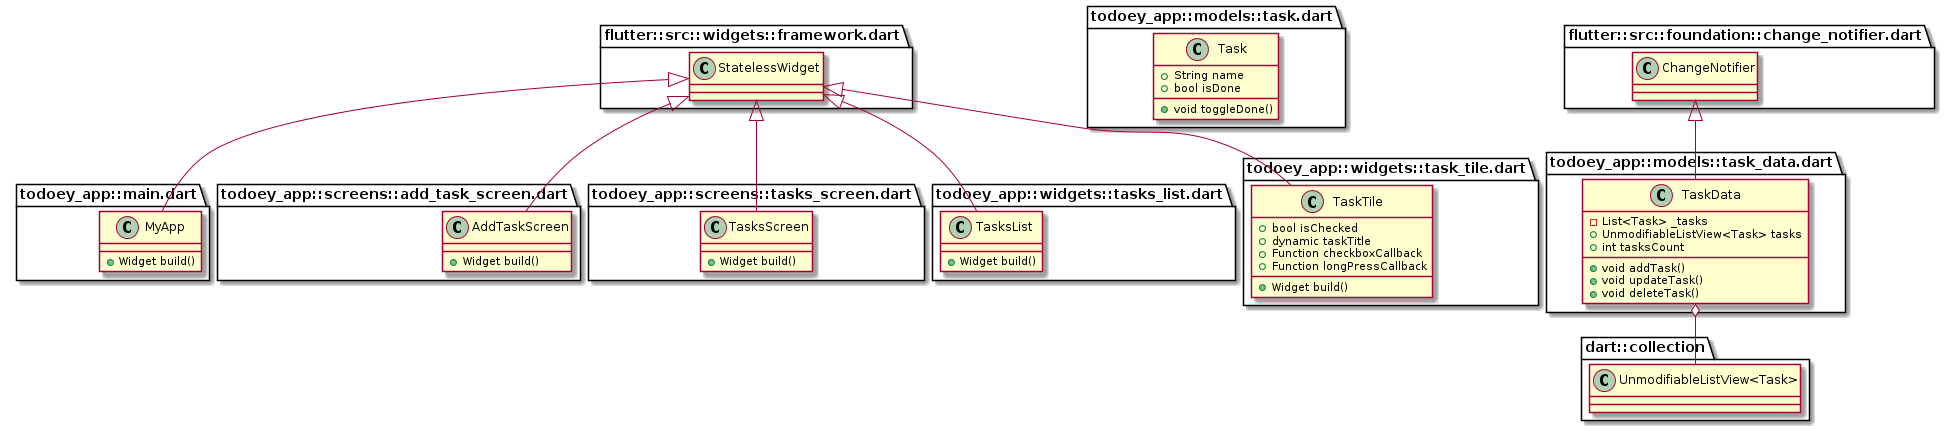

The diagram above was rendered by PlantUML. Its source (embedded in the PNG):
@startuml
set namespaceSeparator ::

class "todoey_app::main.dart::MyApp" {
  +Widget build()
}

"flutter::src::widgets::framework.dart::StatelessWidget" <|-- "todoey_app::main.dart::MyApp"

class "todoey_app::models::task.dart::Task" {
  +String name
  +bool isDone
  +void toggleDone()
}

class "todoey_app::models::task_data.dart::TaskData" {
  -List<Task> _tasks
  +UnmodifiableListView<Task> tasks
  +int tasksCount
  +void addTask()
  +void updateTask()
  +void deleteTask()
}

"todoey_app::models::task_data.dart::TaskData" o-- "dart::collection::UnmodifiableListView<Task>"
"flutter::src::foundation::change_notifier.dart::ChangeNotifier" <|-- "todoey_app::models::task_data.dart::TaskData"

class "todoey_app::screens::add_task_screen.dart::AddTaskScreen" {
  +Widget build()
}

"flutter::src::widgets::framework.dart::StatelessWidget" <|-- "todoey_app::screens::add_task_screen.dart::AddTaskScreen"

class "todoey_app::screens::tasks_screen.dart::TasksScreen" {
  +Widget build()
}

"flutter::src::widgets::framework.dart::StatelessWidget" <|-- "todoey_app::screens::tasks_screen.dart::TasksScreen"

class "todoey_app::widgets::tasks_list.dart::TasksList" {
  +Widget build()
}

"flutter::src::widgets::framework.dart::StatelessWidget" <|-- "todoey_app::widgets::tasks_list.dart::TasksList"

class "todoey_app::widgets::task_tile.dart::TaskTile" {
  +bool isChecked
  +dynamic taskTitle
  +Function checkboxCallback
  +Function longPressCallback
  +Widget build()
}

"flutter::src::widgets::framework.dart::StatelessWidget" <|-- "todoey_app::widgets::task_tile.dart::TaskTile"
@enduml